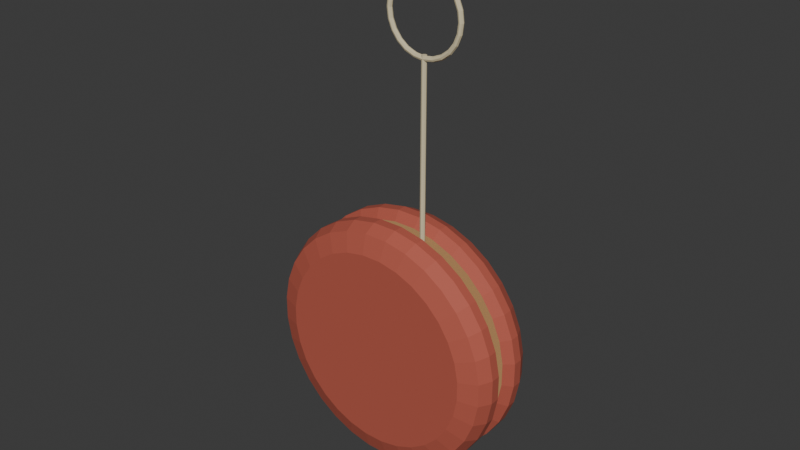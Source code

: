 # Source: source.blend  (saved by Blender 4.3.34; exported with 4.5.12 LTS)
import bpy
from mathutils import Matrix  # noqa: F401  (used for matrix-valued properties, if any)

bpy.ops.wm.read_factory_settings(use_empty=True)
scene = bpy.context.scene
scene.name = 'Scene'

# ---- collections
col_collection = bpy.data.collections.new('Collection'); scene.collection.children.link(col_collection)

# ---- materials (node trees are filled in below, after node groups)
mat_flanges_matteredwood = bpy.data.materials.new('Flanges_MatteRedWood')
mat_flanges_matteredwood.diffuse_color = (0.47, 0.1, 0.065, 1.0)
mat_waist_barewarmwood = bpy.data.materials.new('Waist_BareWarmWood')
mat_waist_barewarmwood.diffuse_color = (0.53, 0.31, 0.13, 1.0)
mat_cord_palefiber = bpy.data.materials.new('Cord_PaleFiber')
mat_cord_palefiber.diffuse_color = (0.7, 0.61, 0.39, 1.0)

# ---- material node trees
mat_flanges_matteredwood.use_nodes = True; mat_flanges_matteredwood.node_tree.nodes.clear()
_N = mat_flanges_matteredwood.node_tree.nodes; _L = mat_flanges_matteredwood.node_tree.links
n0 = _N.new('ShaderNodeBsdfPrincipled'); n0.name = 'Principled BSDF'; n0.location = (10, 300)
n0.inputs[0].default_value = (0.47, 0.1, 0.065, 1.0)
n0.inputs[2].default_value = 0.74
n1 = _N.new('ShaderNodeOutputMaterial'); n1.name = 'Material Output'; n1.location = (300, 300)
_L.new(n0.outputs[0], n1.inputs[0])
n1.is_active_output = True
mat_waist_barewarmwood.use_nodes = True; mat_waist_barewarmwood.node_tree.nodes.clear()
_N = mat_waist_barewarmwood.node_tree.nodes; _L = mat_waist_barewarmwood.node_tree.links
n0 = _N.new('ShaderNodeBsdfPrincipled'); n0.name = 'Principled BSDF'; n0.location = (10, 300)
n0.inputs[0].default_value = (0.53, 0.31, 0.13, 1.0)
n0.inputs[2].default_value = 0.8
n1 = _N.new('ShaderNodeOutputMaterial'); n1.name = 'Material Output'; n1.location = (300, 300)
_L.new(n0.outputs[0], n1.inputs[0])
n1.is_active_output = True
mat_cord_palefiber.use_nodes = True; mat_cord_palefiber.node_tree.nodes.clear()
_N = mat_cord_palefiber.node_tree.nodes; _L = mat_cord_palefiber.node_tree.links
n0 = _N.new('ShaderNodeBsdfPrincipled'); n0.name = 'Principled BSDF'; n0.location = (10, 300)
n0.inputs[0].default_value = (0.7, 0.61, 0.39, 1.0)
n0.inputs[2].default_value = 0.88
n1 = _N.new('ShaderNodeOutputMaterial'); n1.name = 'Material Output'; n1.location = (300, 300)
_L.new(n0.outputs[0], n1.inputs[0])
n1.is_active_output = True

# ---- world
world_world = bpy.data.worlds.new('World'); scene.world = world_world
world_world.use_nodes = True; world_world.node_tree.nodes.clear()
_N = world_world.node_tree.nodes; _L = world_world.node_tree.links
n0 = _N.new('ShaderNodeOutputWorld'); n0.name = 'World Output'; n0.location = (300, 300)
n1 = _N.new('ShaderNodeBackground'); n1.name = 'Background'; n1.location = (10, 300)
n1.inputs[0].default_value = (0.05088, 0.05088, 0.05088, 1.0)
_L.new(n1.outputs[0], n0.inputs[0])
n0.is_active_output = True
world_world.color = (0.05088, 0.05088, 0.05088)
world_world.sun_shadow_jitter_overblur = 0.0

# ---- meshes
me_wholesoliddoubleflangeandwaist = bpy.data.meshes.new('WholeSolidDoubleFlangeAndWaist')
me_wholesoliddoubleflangeandwaist.from_pydata([(0.0, 0.013, 0.03981), (0.03185, 0.013, 0.04294), (0.03062, 0.013, 0.0491), (0.02822, 0.013, 0.05489), (0.02474, 0.013, 0.06011), (0.0203, 0.013, 0.06454), (0.01508, 0.013, 0.06803), (0.009289, 0.013, 0.07043), (0.003137, 0.013, 0.07165), (-0.003137, 0.013, 0.07165), (-0.009289, 0.013, 0.07043), (-0.01508, 0.013, 0.06803), (-0.0203, 0.013, 0.06454), (-0.02474, 0.013, 0.06011), (-0.02822, 0.013, 0.05489), (-0.03062, 0.013, 0.0491), (-0.03185, 0.013, 0.04294), (-0.03185, 0.013, 0.03667), (-0.03062, 0.013, 0.03052), (-0.02822, 0.013, 0.02472), (-0.02474, 0.013, 0.01951), (-0.0203, 0.013, 0.01507), (-0.01508, 0.013, 0.01159), (-0.009289, 0.013, 0.009185), (-0.003137, 0.013, 0.007961), (0.003137, 0.013, 0.007961), (0.009289, 0.013, 0.009185), (0.01508, 0.013, 0.01159), (0.0203, 0.013, 0.01507), (0.02474, 0.013, 0.01951), (0.02822, 0.013, 0.02472), (0.03062, 0.013, 0.03052), (0.03185, 0.013, 0.03667), (0.03782, 0.011, 0.04353), (0.03636, 0.011, 0.05084), (0.03351, 0.011, 0.05772), (0.02937, 0.011, 0.06391), (0.02411, 0.011, 0.06918), (0.01791, 0.011, 0.07332), (0.01103, 0.011, 0.07617), (0.003725, 0.011, 0.07762), (-0.003725, 0.011, 0.07762), (-0.01103, 0.011, 0.07617), (-0.01791, 0.011, 0.07332), (-0.02411, 0.011, 0.06918), (-0.02937, 0.011, 0.06391), (-0.03351, 0.011, 0.05772), (-0.03636, 0.011, 0.05084), (-0.03782, 0.011, 0.04353), (-0.03782, 0.011, 0.03608), (-0.03636, 0.011, 0.02878), (-0.03351, 0.011, 0.02189), (-0.02937, 0.011, 0.0157), (-0.02411, 0.011, 0.01043), (-0.01791, 0.011, 0.006294), (-0.01103, 0.011, 0.003444), (-0.003725, 0.011, 0.00199), (0.003725, 0.011, 0.00199), (0.01103, 0.011, 0.003444), (0.01791, 0.011, 0.006294), (0.02411, 0.011, 0.01043), (0.02937, 0.011, 0.0157), (0.03351, 0.011, 0.02189), (0.03636, 0.011, 0.02878), (0.03782, 0.011, 0.03608), (0.03981, 0.007, 0.04373), (0.03828, 0.007, 0.05142), (0.03528, 0.007, 0.05866), (0.03092, 0.007, 0.06518), (0.02538, 0.007, 0.07073), (0.01886, 0.007, 0.07508), (0.01161, 0.007, 0.07808), (0.003921, 0.007, 0.07961), (-0.003921, 0.007, 0.07961), (-0.01161, 0.007, 0.07808), (-0.01886, 0.007, 0.07508), (-0.02538, 0.007, 0.07073), (-0.03092, 0.007, 0.06518), (-0.03528, 0.007, 0.05866), (-0.03828, 0.007, 0.05142), (-0.03981, 0.007, 0.04373), (-0.03981, 0.007, 0.03589), (-0.03828, 0.007, 0.0282), (-0.03528, 0.007, 0.02095), (-0.03092, 0.007, 0.01443), (-0.02538, 0.007, 0.008887), (-0.01886, 0.007, 0.004531), (-0.01161, 0.007, 0.00153), (-0.003921, 0.007, 0.0), (0.003921, 0.007, 0.0), (0.01161, 0.007, 0.00153), (0.01886, 0.007, 0.004531), (0.02538, 0.007, 0.008887), (0.03092, 0.007, 0.01443), (0.03528, 0.007, 0.02095), (0.03828, 0.007, 0.0282), (0.03981, 0.007, 0.03589), (0.03981, 0.004, 0.04373), (0.03828, 0.004, 0.05142), (0.03528, 0.004, 0.05866), (0.03092, 0.004, 0.06518), (0.02538, 0.004, 0.07073), (0.01886, 0.004, 0.07508), (0.01161, 0.004, 0.07808), (0.003921, 0.004, 0.07961), (-0.003921, 0.004, 0.07961), (-0.01161, 0.004, 0.07808), (-0.01886, 0.004, 0.07508), (-0.02538, 0.004, 0.07073), (-0.03092, 0.004, 0.06518), (-0.03528, 0.004, 0.05866), (-0.03828, 0.004, 0.05142), (-0.03981, 0.004, 0.04373), (-0.03981, 0.004, 0.03589), (-0.03828, 0.004, 0.0282), (-0.03528, 0.004, 0.02095), (-0.03092, 0.004, 0.01443), (-0.02538, 0.004, 0.008887), (-0.01886, 0.004, 0.004531), (-0.01161, 0.004, 0.00153), (-0.003921, 0.004, 0.0), (0.003921, 0.004, 0.0), (0.01161, 0.004, 0.00153), (0.01886, 0.004, 0.004531), (0.02538, 0.004, 0.008887), (0.03092, 0.004, 0.01443), (0.03528, 0.004, 0.02095), (0.03828, 0.004, 0.0282), (0.03981, 0.004, 0.03589), (0.03682, 0.002, 0.04343), (0.03541, 0.002, 0.05055), (0.03263, 0.002, 0.05725), (0.0286, 0.002, 0.06328), (0.02347, 0.002, 0.06841), (0.01744, 0.002, 0.07244), (0.01074, 0.002, 0.07521), (0.003627, 0.002, 0.07663), (-0.003627, 0.002, 0.07663), (-0.01074, 0.002, 0.07521), (-0.01744, 0.002, 0.07244), (-0.02347, 0.002, 0.06841), (-0.0286, 0.002, 0.06328), (-0.03263, 0.002, 0.05725), (-0.03541, 0.002, 0.05055), (-0.03682, 0.002, 0.04343), (-0.03682, 0.002, 0.03618), (-0.03541, 0.002, 0.02907), (-0.03263, 0.002, 0.02237), (-0.0286, 0.002, 0.01633), (-0.02347, 0.002, 0.01121), (-0.01744, 0.002, 0.007176), (-0.01074, 0.002, 0.004401), (-0.003627, 0.002, 0.002986), (0.003627, 0.002, 0.002986), (0.01074, 0.002, 0.004401), (0.01744, 0.002, 0.007176), (0.02347, 0.002, 0.01121), (0.0286, 0.002, 0.01633), (0.03263, 0.002, 0.02237), (0.03541, 0.002, 0.02907), (0.03682, 0.002, 0.03618), (0.007961, 0.002, 0.04059), (0.007656, 0.002, 0.04213), (0.007055, 0.002, 0.04358), (0.006184, 0.002, 0.04488), (0.005075, 0.002, 0.04599), (0.003771, 0.002, 0.04686), (0.002322, 0.002, 0.04746), (0.000784, 0.002, 0.04777), (-0.000784, 0.002, 0.04777), (-0.002322, 0.002, 0.04746), (-0.003771, 0.002, 0.04686), (-0.005075, 0.002, 0.04599), (-0.006184, 0.002, 0.04488), (-0.007055, 0.002, 0.04358), (-0.007656, 0.002, 0.04213), (-0.007961, 0.002, 0.04059), (-0.007961, 0.002, 0.03902), (-0.007656, 0.002, 0.03748), (-0.007055, 0.002, 0.03604), (-0.006184, 0.002, 0.03473), (-0.005075, 0.002, 0.03362), (-0.003771, 0.002, 0.03275), (-0.002322, 0.002, 0.03215), (-0.000784, 0.002, 0.03185), (0.000784, 0.002, 0.03185), (0.002322, 0.002, 0.03215), (0.003771, 0.002, 0.03275), (0.005075, 0.002, 0.03362), (0.006184, 0.002, 0.03473), (0.007055, 0.002, 0.03604), (0.007656, 0.002, 0.03748), (0.007961, 0.002, 0.03902), (0.007961, -0.002, 0.04059), (0.007656, -0.002, 0.04213), (0.007055, -0.002, 0.04358), (0.006184, -0.002, 0.04488), (0.005075, -0.002, 0.04599), (0.003771, -0.002, 0.04686), (0.002322, -0.002, 0.04746), (0.000784, -0.002, 0.04777), (-0.000784, -0.002, 0.04777), (-0.002322, -0.002, 0.04746), (-0.003771, -0.002, 0.04686), (-0.005075, -0.002, 0.04599), (-0.006184, -0.002, 0.04488), (-0.007055, -0.002, 0.04358), (-0.007656, -0.002, 0.04213), (-0.007961, -0.002, 0.04059), (-0.007961, -0.002, 0.03902), (-0.007656, -0.002, 0.03748), (-0.007055, -0.002, 0.03604), (-0.006184, -0.002, 0.03473), (-0.005075, -0.002, 0.03362), (-0.003771, -0.002, 0.03275), (-0.002322, -0.002, 0.03215), (-0.000784, -0.002, 0.03185), (0.000784, -0.002, 0.03185), (0.002322, -0.002, 0.03215), (0.003771, -0.002, 0.03275), (0.005075, -0.002, 0.03362), (0.006184, -0.002, 0.03473), (0.007055, -0.002, 0.03604), (0.007656, -0.002, 0.03748), (0.007961, -0.002, 0.03902), (0.03682, -0.002, 0.04343), (0.03541, -0.002, 0.05055), (0.03263, -0.002, 0.05725), (0.0286, -0.002, 0.06328), (0.02347, -0.002, 0.06841), (0.01744, -0.002, 0.07244), (0.01074, -0.002, 0.07521), (0.003627, -0.002, 0.07663), (-0.003627, -0.002, 0.07663), (-0.01074, -0.002, 0.07521), (-0.01744, -0.002, 0.07244), (-0.02347, -0.002, 0.06841), (-0.0286, -0.002, 0.06328), (-0.03263, -0.002, 0.05725), (-0.03541, -0.002, 0.05055), (-0.03682, -0.002, 0.04343), (-0.03682, -0.002, 0.03618), (-0.03541, -0.002, 0.02907), (-0.03263, -0.002, 0.02237), (-0.0286, -0.002, 0.01633), (-0.02347, -0.002, 0.01121), (-0.01744, -0.002, 0.007176), (-0.01074, -0.002, 0.004401), (-0.003627, -0.002, 0.002986), (0.003627, -0.002, 0.002986), (0.01074, -0.002, 0.004401), (0.01744, -0.002, 0.007176), (0.02347, -0.002, 0.01121), (0.0286, -0.002, 0.01633), (0.03263, -0.002, 0.02237), (0.03541, -0.002, 0.02907), (0.03682, -0.002, 0.03618), (0.03981, -0.004, 0.04373), (0.03828, -0.004, 0.05142), (0.03528, -0.004, 0.05866), (0.03092, -0.004, 0.06518), (0.02538, -0.004, 0.07073), (0.01886, -0.004, 0.07508), (0.01161, -0.004, 0.07808), (0.003921, -0.004, 0.07961), (-0.003921, -0.004, 0.07961), (-0.01161, -0.004, 0.07808), (-0.01886, -0.004, 0.07508), (-0.02538, -0.004, 0.07073), (-0.03092, -0.004, 0.06518), (-0.03528, -0.004, 0.05866), (-0.03828, -0.004, 0.05142), (-0.03981, -0.004, 0.04373), (-0.03981, -0.004, 0.03589), (-0.03828, -0.004, 0.0282), (-0.03528, -0.004, 0.02095), (-0.03092, -0.004, 0.01443), (-0.02538, -0.004, 0.008887), (-0.01886, -0.004, 0.004531), (-0.01161, -0.004, 0.00153), (-0.003921, -0.004, 0.0), (0.003921, -0.004, 0.0), (0.01161, -0.004, 0.00153), (0.01886, -0.004, 0.004531), (0.02538, -0.004, 0.008887), (0.03092, -0.004, 0.01443), (0.03528, -0.004, 0.02095), (0.03828, -0.004, 0.0282), (0.03981, -0.004, 0.03589), (0.03981, -0.007, 0.04373), (0.03828, -0.007, 0.05142), (0.03528, -0.007, 0.05866), (0.03092, -0.007, 0.06518), (0.02538, -0.007, 0.07073), (0.01886, -0.007, 0.07508), (0.01161, -0.007, 0.07808), (0.003921, -0.007, 0.07961), (-0.003921, -0.007, 0.07961), (-0.01161, -0.007, 0.07808), (-0.01886, -0.007, 0.07508), (-0.02538, -0.007, 0.07073), (-0.03092, -0.007, 0.06518), (-0.03528, -0.007, 0.05866), (-0.03828, -0.007, 0.05142), (-0.03981, -0.007, 0.04373), (-0.03981, -0.007, 0.03589), (-0.03828, -0.007, 0.0282), (-0.03528, -0.007, 0.02095), (-0.03092, -0.007, 0.01443), (-0.02538, -0.007, 0.008887), (-0.01886, -0.007, 0.004531), (-0.01161, -0.007, 0.00153), (-0.003921, -0.007, 0.0), (0.003921, -0.007, 0.0), (0.01161, -0.007, 0.00153), (0.01886, -0.007, 0.004531), (0.02538, -0.007, 0.008887), (0.03092, -0.007, 0.01443), (0.03528, -0.007, 0.02095), (0.03828, -0.007, 0.0282), (0.03981, -0.007, 0.03589), (0.03782, -0.011, 0.04353), (0.03636, -0.011, 0.05084), (0.03351, -0.011, 0.05772), (0.02937, -0.011, 0.06391), (0.02411, -0.011, 0.06918), (0.01791, -0.011, 0.07332), (0.01103, -0.011, 0.07617), (0.003725, -0.011, 0.07762), (-0.003725, -0.011, 0.07762), (-0.01103, -0.011, 0.07617), (-0.01791, -0.011, 0.07332), (-0.02411, -0.011, 0.06918), (-0.02937, -0.011, 0.06391), (-0.03351, -0.011, 0.05772), (-0.03636, -0.011, 0.05084), (-0.03782, -0.011, 0.04353), (-0.03782, -0.011, 0.03608), (-0.03636, -0.011, 0.02878), (-0.03351, -0.011, 0.02189), (-0.02937, -0.011, 0.0157), (-0.02411, -0.011, 0.01043), (-0.01791, -0.011, 0.006294), (-0.01103, -0.011, 0.003444), (-0.003725, -0.011, 0.00199), (0.003725, -0.011, 0.00199), (0.01103, -0.011, 0.003444), (0.01791, -0.011, 0.006294), (0.02411, -0.011, 0.01043), (0.02937, -0.011, 0.0157), (0.03351, -0.011, 0.02189), (0.03636, -0.011, 0.02878), (0.03782, -0.011, 0.03608), (0.03185, -0.013, 0.04294), (0.03062, -0.013, 0.0491), (0.02822, -0.013, 0.05489), (0.02474, -0.013, 0.06011), (0.0203, -0.013, 0.06454), (0.01508, -0.013, 0.06803), (0.009289, -0.013, 0.07043), (0.003137, -0.013, 0.07165), (-0.003137, -0.013, 0.07165), (-0.009289, -0.013, 0.07043), (-0.01508, -0.013, 0.06803), (-0.0203, -0.013, 0.06454), (-0.02474, -0.013, 0.06011), (-0.02822, -0.013, 0.05489), (-0.03062, -0.013, 0.0491), (-0.03185, -0.013, 0.04294), (-0.03185, -0.013, 0.03667), (-0.03062, -0.013, 0.03052), (-0.02822, -0.013, 0.02472), (-0.02474, -0.013, 0.01951), (-0.0203, -0.013, 0.01507), (-0.01508, -0.013, 0.01159), (-0.009289, -0.013, 0.009185), (-0.003137, -0.013, 0.007961), (0.003137, -0.013, 0.007961), (0.009289, -0.013, 0.009185), (0.01508, -0.013, 0.01159), (0.0203, -0.013, 0.01507), (0.02474, -0.013, 0.01951), (0.02822, -0.013, 0.02472), (0.03062, -0.013, 0.03052), (0.03185, -0.013, 0.03667), (0.0, -0.013, 0.03981)], [], [(2, 1, 0), (3, 2, 0), (4, 3, 0), (5, 4, 0), (6, 5, 0), (7, 6, 0), (8, 7, 0), (9, 8, 0), (10, 9, 0), (11, 10, 0), (12, 11, 0), (13, 12, 0), (14, 13, 0), (15, 14, 0), (16, 15, 0), (17, 16, 0), (18, 17, 0), (19, 18, 0), (20, 19, 0), (21, 20, 0), (22, 21, 0), (23, 22, 0), (24, 23, 0), (25, 24, 0), (26, 25, 0), (27, 26, 0), (28, 27, 0), (29, 28, 0), (30, 29, 0), (31, 30, 0), (32, 31, 0), (1, 32, 0), (34, 33, 1), (2, 34, 1), (35, 34, 2), (3, 35, 2), (36, 35, 3), (4, 36, 3), (37, 36, 4), (5, 37, 4), (38, 37, 5), (6, 38, 5), (39, 38, 6), (7, 39, 6), (40, 39, 7), (8, 40, 7), (41, 40, 8), (9, 41, 8), (42, 41, 9), (10, 42, 9), (43, 42, 10), (11, 43, 10), (44, 43, 11), (12, 44, 11), (45, 44, 12), (13, 45, 12), (46, 45, 13), (14, 46, 13), (47, 46, 14), (15, 47, 14), (48, 47, 15), (16, 48, 15), (49, 48, 16), (17, 49, 16), (50, 49, 17), (18, 50, 17), (51, 50, 18), (19, 51, 18), (52, 51, 19), (20, 52, 19), (53, 52, 20), (21, 53, 20), (54, 53, 21), (22, 54, 21), (55, 54, 22), (23, 55, 22), (56, 55, 23), (24, 56, 23), (57, 56, 24), (25, 57, 24), (58, 57, 25), (26, 58, 25), (59, 58, 26), (27, 59, 26), (60, 59, 27), (28, 60, 27), (61, 60, 28), (29, 61, 28), (62, 61, 29), (30, 62, 29), (63, 62, 30), (31, 63, 30), (64, 63, 31), (32, 64, 31), (33, 64, 32), (1, 33, 32), (66, 65, 33), (34, 66, 33), (67, 66, 34), (35, 67, 34), (68, 67, 35), (36, 68, 35), (69, 68, 36), (37, 69, 36), (70, 69, 37), (38, 70, 37), (71, 70, 38), (39, 71, 38), (72, 71, 39), (40, 72, 39), (73, 72, 40), (41, 73, 40), (74, 73, 41), (42, 74, 41), (75, 74, 42), (43, 75, 42), (76, 75, 43), (44, 76, 43), (77, 76, 44), (45, 77, 44), (78, 77, 45), (46, 78, 45), (79, 78, 46), (47, 79, 46), (80, 79, 47), (48, 80, 47), (81, 80, 48), (49, 81, 48), (82, 81, 49), (50, 82, 49), (83, 82, 50), (51, 83, 50), (84, 83, 51), (52, 84, 51), (85, 84, 52), (53, 85, 52), (86, 85, 53), (54, 86, 53), (87, 86, 54), (55, 87, 54), (88, 87, 55), (56, 88, 55), (89, 88, 56), (57, 89, 56), (90, 89, 57), (58, 90, 57), (91, 90, 58), (59, 91, 58), (92, 91, 59), (60, 92, 59), (93, 92, 60), (61, 93, 60), (94, 93, 61), (62, 94, 61), (95, 94, 62), (63, 95, 62), (96, 95, 63), (64, 96, 63), (65, 96, 64), (33, 65, 64), (98, 97, 65), (66, 98, 65), (99, 98, 66), (67, 99, 66), (100, 99, 67), (68, 100, 67), (101, 100, 68), (69, 101, 68), (102, 101, 69), (70, 102, 69), (103, 102, 70), (71, 103, 70), (104, 103, 71), (72, 104, 71), (105, 104, 72), (73, 105, 72), (106, 105, 73), (74, 106, 73), (107, 106, 74), (75, 107, 74), (108, 107, 75), (76, 108, 75), (109, 108, 76), (77, 109, 76), (110, 109, 77), (78, 110, 77), (111, 110, 78), (79, 111, 78), (112, 111, 79), (80, 112, 79), (113, 112, 80), (81, 113, 80), (114, 113, 81), (82, 114, 81), (115, 114, 82), (83, 115, 82), (116, 115, 83), (84, 116, 83), (117, 116, 84), (85, 117, 84), (118, 117, 85), (86, 118, 85), (119, 118, 86), (87, 119, 86), (120, 119, 87), (88, 120, 87), (121, 120, 88), (89, 121, 88), (122, 121, 89), (90, 122, 89), (123, 122, 90), (91, 123, 90), (124, 123, 91), (92, 124, 91), (125, 124, 92), (93, 125, 92), (126, 125, 93), (94, 126, 93), (127, 126, 94), (95, 127, 94), (128, 127, 95), (96, 128, 95), (97, 128, 96), (65, 97, 96), (130, 129, 97), (98, 130, 97), (131, 130, 98), (99, 131, 98), (132, 131, 99), (100, 132, 99), (133, 132, 100), (101, 133, 100), (134, 133, 101), (102, 134, 101), (135, 134, 102), (103, 135, 102), (136, 135, 103), (104, 136, 103), (137, 136, 104), (105, 137, 104), (138, 137, 105), (106, 138, 105), (139, 138, 106), (107, 139, 106), (140, 139, 107), (108, 140, 107), (141, 140, 108), (109, 141, 108), (142, 141, 109), (110, 142, 109), (143, 142, 110), (111, 143, 110), (144, 143, 111), (112, 144, 111), (145, 144, 112), (113, 145, 112), (146, 145, 113), (114, 146, 113), (147, 146, 114), (115, 147, 114), (148, 147, 115), (116, 148, 115), (149, 148, 116), (117, 149, 116), (150, 149, 117), (118, 150, 117), (151, 150, 118), (119, 151, 118), (152, 151, 119), (120, 152, 119), (153, 152, 120), (121, 153, 120), (154, 153, 121), (122, 154, 121), (155, 154, 122), (123, 155, 122), (156, 155, 123), (124, 156, 123), (157, 156, 124), (125, 157, 124), (158, 157, 125), (126, 158, 125), (159, 158, 126), (127, 159, 126), (160, 159, 127), (128, 160, 127), (129, 160, 128), (97, 129, 128), (162, 161, 129), (130, 162, 129), (163, 162, 130), (131, 163, 130), (164, 163, 131), (132, 164, 131), (165, 164, 132), (133, 165, 132), (166, 165, 133), (134, 166, 133), (167, 166, 134), (135, 167, 134), (168, 167, 135), (136, 168, 135), (169, 168, 136), (137, 169, 136), (170, 169, 137), (138, 170, 137), (171, 170, 138), (139, 171, 138), (172, 171, 139), (140, 172, 139), (173, 172, 140), (141, 173, 140), (174, 173, 141), (142, 174, 141), (175, 174, 142), (143, 175, 142), (176, 175, 143), (144, 176, 143), (177, 176, 144), (145, 177, 144), (178, 177, 145), (146, 178, 145), (179, 178, 146), (147, 179, 146), (180, 179, 147), (148, 180, 147), (181, 180, 148), (149, 181, 148), (182, 181, 149), (150, 182, 149), (183, 182, 150), (151, 183, 150), (184, 183, 151), (152, 184, 151), (185, 184, 152), (153, 185, 152), (186, 185, 153), (154, 186, 153), (187, 186, 154), (155, 187, 154), (188, 187, 155), (156, 188, 155), (189, 188, 156), (157, 189, 156), (190, 189, 157), (158, 190, 157), (191, 190, 158), (159, 191, 158), (192, 191, 159), (160, 192, 159), (161, 192, 160), (129, 161, 160), (194, 193, 161), (162, 194, 161), (195, 194, 162), (163, 195, 162), (196, 195, 163), (164, 196, 163), (197, 196, 164), (165, 197, 164), (198, 197, 165), (166, 198, 165), (199, 198, 166), (167, 199, 166), (200, 199, 167), (168, 200, 167), (201, 200, 168), (169, 201, 168), (202, 201, 169), (170, 202, 169), (203, 202, 170), (171, 203, 170), (204, 203, 171), (172, 204, 171), (205, 204, 172), (173, 205, 172), (206, 205, 173), (174, 206, 173), (207, 206, 174), (175, 207, 174), (208, 207, 175), (176, 208, 175), (209, 208, 176), (177, 209, 176), (210, 209, 177), (178, 210, 177), (211, 210, 178), (179, 211, 178), (212, 211, 179), (180, 212, 179), (213, 212, 180), (181, 213, 180), (214, 213, 181), (182, 214, 181), (215, 214, 182), (183, 215, 182), (216, 215, 183), (184, 216, 183), (217, 216, 184), (185, 217, 184), (218, 217, 185), (186, 218, 185), (219, 218, 186), (187, 219, 186), (220, 219, 187), (188, 220, 187), (221, 220, 188), (189, 221, 188), (222, 221, 189), (190, 222, 189), (223, 222, 190), (191, 223, 190), (224, 223, 191), (192, 224, 191), (193, 224, 192), (161, 193, 192), (226, 225, 193), (194, 226, 193), (227, 226, 194), (195, 227, 194), (228, 227, 195), (196, 228, 195), (229, 228, 196), (197, 229, 196), (230, 229, 197), (198, 230, 197), (231, 230, 198), (199, 231, 198), (232, 231, 199), (200, 232, 199), (233, 232, 200), (201, 233, 200), (234, 233, 201), (202, 234, 201), (235, 234, 202), (203, 235, 202), (236, 235, 203), (204, 236, 203), (237, 236, 204), (205, 237, 204), (238, 237, 205), (206, 238, 205), (239, 238, 206), (207, 239, 206), (240, 239, 207), (208, 240, 207), (241, 240, 208), (209, 241, 208), (242, 241, 209), (210, 242, 209), (243, 242, 210), (211, 243, 210), (244, 243, 211), (212, 244, 211), (245, 244, 212), (213, 245, 212), (246, 245, 213), (214, 246, 213), (247, 246, 214), (215, 247, 214), (248, 247, 215), (216, 248, 215), (249, 248, 216), (217, 249, 216), (250, 249, 217), (218, 250, 217), (251, 250, 218), (219, 251, 218), (252, 251, 219), (220, 252, 219), (253, 252, 220), (221, 253, 220), (254, 253, 221), (222, 254, 221), (255, 254, 222), (223, 255, 222), (256, 255, 223), (224, 256, 223), (225, 256, 224), (193, 225, 224), (258, 257, 225), (226, 258, 225), (259, 258, 226), (227, 259, 226), (260, 259, 227), (228, 260, 227), (261, 260, 228), (229, 261, 228), (262, 261, 229), (230, 262, 229), (263, 262, 230), (231, 263, 230), (264, 263, 231), (232, 264, 231), (265, 264, 232), (233, 265, 232), (266, 265, 233), (234, 266, 233), (267, 266, 234), (235, 267, 234), (268, 267, 235), (236, 268, 235), (269, 268, 236), (237, 269, 236), (270, 269, 237), (238, 270, 237), (271, 270, 238), (239, 271, 238), (272, 271, 239), (240, 272, 239), (273, 272, 240), (241, 273, 240), (274, 273, 241), (242, 274, 241), (275, 274, 242), (243, 275, 242), (276, 275, 243), (244, 276, 243), (277, 276, 244), (245, 277, 244), (278, 277, 245), (246, 278, 245), (279, 278, 246), (247, 279, 246), (280, 279, 247), (248, 280, 247), (281, 280, 248), (249, 281, 248), (282, 281, 249), (250, 282, 249), (283, 282, 250), (251, 283, 250), (284, 283, 251), (252, 284, 251), (285, 284, 252), (253, 285, 252), (286, 285, 253), (254, 286, 253), (287, 286, 254), (255, 287, 254), (288, 287, 255), (256, 288, 255), (257, 288, 256), (225, 257, 256), (290, 289, 257), (258, 290, 257), (291, 290, 258), (259, 291, 258), (292, 291, 259), (260, 292, 259), (293, 292, 260), (261, 293, 260), (294, 293, 261), (262, 294, 261), (295, 294, 262), (263, 295, 262), (296, 295, 263), (264, 296, 263), (297, 296, 264), (265, 297, 264), (298, 297, 265), (266, 298, 265), (299, 298, 266), (267, 299, 266), (300, 299, 267), (268, 300, 267), (301, 300, 268), (269, 301, 268), (302, 301, 269), (270, 302, 269), (303, 302, 270), (271, 303, 270), (304, 303, 271), (272, 304, 271), (305, 304, 272), (273, 305, 272), (306, 305, 273), (274, 306, 273), (307, 306, 274), (275, 307, 274), (308, 307, 275), (276, 308, 275), (309, 308, 276), (277, 309, 276), (310, 309, 277), (278, 310, 277), (311, 310, 278), (279, 311, 278), (312, 311, 279), (280, 312, 279), (313, 312, 280), (281, 313, 280), (314, 313, 281), (282, 314, 281), (315, 314, 282), (283, 315, 282), (316, 315, 283), (284, 316, 283), (317, 316, 284), (285, 317, 284), (318, 317, 285), (286, 318, 285), (319, 318, 286), (287, 319, 286), (320, 319, 287), (288, 320, 287), (289, 320, 288), (257, 289, 288), (322, 321, 289), (290, 322, 289), (323, 322, 290), (291, 323, 290), (324, 323, 291), (292, 324, 291), (325, 324, 292), (293, 325, 292), (326, 325, 293), (294, 326, 293), (327, 326, 294), (295, 327, 294), (328, 327, 295), (296, 328, 295), (329, 328, 296), (297, 329, 296), (330, 329, 297), (298, 330, 297), (331, 330, 298), (299, 331, 298), (332, 331, 299), (300, 332, 299), (333, 332, 300), (301, 333, 300), (334, 333, 301), (302, 334, 301), (335, 334, 302), (303, 335, 302), (336, 335, 303), (304, 336, 303), (337, 336, 304), (305, 337, 304), (338, 337, 305), (306, 338, 305), (339, 338, 306), (307, 339, 306), (340, 339, 307), (308, 340, 307), (341, 340, 308), (309, 341, 308), (342, 341, 309), (310, 342, 309), (343, 342, 310), (311, 343, 310), (344, 343, 311), (312, 344, 311), (345, 344, 312), (313, 345, 312), (346, 345, 313), (314, 346, 313), (347, 346, 314), (315, 347, 314), (348, 347, 315), (316, 348, 315), (349, 348, 316), (317, 349, 316), (350, 349, 317), (318, 350, 317), (351, 350, 318), (319, 351, 318), (352, 351, 319), (320, 352, 319), (321, 352, 320), (289, 321, 320), (354, 353, 321), (322, 354, 321), (355, 354, 322), (323, 355, 322), (356, 355, 323), (324, 356, 323), (357, 356, 324), (325, 357, 324), (358, 357, 325), (326, 358, 325), (359, 358, 326), (327, 359, 326), (360, 359, 327), (328, 360, 327), (361, 360, 328), (329, 361, 328), (362, 361, 329), (330, 362, 329), (363, 362, 330), (331, 363, 330), (364, 363, 331), (332, 364, 331), (365, 364, 332), (333, 365, 332), (366, 365, 333), (334, 366, 333), (367, 366, 334), (335, 367, 334), (368, 367, 335), (336, 368, 335), (369, 368, 336), (337, 369, 336), (370, 369, 337), (338, 370, 337), (371, 370, 338), (339, 371, 338), (372, 371, 339), (340, 372, 339), (373, 372, 340), (341, 373, 340), (374, 373, 341), (342, 374, 341), (375, 374, 342), (343, 375, 342), (376, 375, 343), (344, 376, 343), (377, 376, 344), (345, 377, 344), (378, 377, 345), (346, 378, 345), (379, 378, 346), (347, 379, 346), (380, 379, 347), (348, 380, 347), (381, 380, 348), (349, 381, 348), (382, 381, 349), (350, 382, 349), (383, 382, 350), (351, 383, 350), (384, 383, 351), (352, 384, 351), (353, 384, 352), (321, 353, 352), (354, 385, 353), (355, 385, 354), (356, 385, 355), (357, 385, 356), (358, 385, 357), (359, 385, 358), (360, 385, 359), (361, 385, 360), (362, 385, 361), (363, 385, 362), (364, 385, 363), (365, 385, 364), (366, 385, 365), (367, 385, 366), (368, 385, 367), (369, 385, 368), (370, 385, 369), (371, 385, 370), (372, 385, 371), (373, 385, 372), (374, 385, 373), (375, 385, 374), (376, 385, 375), (377, 385, 376), (378, 385, 377), (379, 385, 378), (380, 385, 379), (381, 385, 380), (382, 385, 381), (383, 385, 382), (384, 385, 383), (353, 385, 384)])
me_wholesoliddoubleflangeandwaist.polygons.foreach_set('material_index', [0, 0, 0, 0, 0, 0, 0, 0, 0, 0, 0, 0, 0, 0, 0, 0, 0, 0, 0, 0, 0, 0, 0, 0, 0, 0, 0, 0, 0, 0, 0, 0, 0, 0, 0, 0, 0, 0, 0, 0, 0, 0, 0, 0, 0, 0, 0, 0, 0, 0, 0, 0, 0, 0, 0, 0, 0, 0, 0, 0, 0, 0, 0, 0, 0, 0, 0, 0, 0, 0, 0, 0, 0, 0, 0, 0, 0, 0, 0, 0, 0, 0, 0, 0, 0, 0, 0, 0, 0, 0, 0, 0, 0, 0, 0, 0, 0, 0, 0, 0, 0, 0, 0, 0, 0, 0, 0, 0, 0, 0, 0, 0, 0, 0, 0, 0, 0, 0, 0, 0, 0, 0, 0, 0, 0, 0, 0, 0, 0, 0, 0, 0, 0, 0, 0, 0, 0, 0, 0, 0, 0, 0, 0, 0, 0, 0, 0, 0, 0, 0, 0, 0, 0, 0, 0, 0, 0, 0, 0, 0, 0, 0, 0, 0, 0, 0, 0, 0, 0, 0, 0, 0, 0, 0, 0, 0, 0, 0, 0, 0, 0, 0, 0, 0, 0, 0, 0, 0, 0, 0, 0, 0, 0, 0, 0, 0, 0, 0, 0, 0, 0, 0, 0, 0, 0, 0, 0, 0, 0, 0, 0, 0, 0, 0, 0, 0, 0, 0, 0, 0, 0, 0, 0, 0, 0, 0, 0, 0, 0, 0, 0, 0, 0, 0, 0, 0, 0, 0, 0, 0, 0, 0, 0, 0, 0, 0, 0, 0, 0, 0, 0, 0, 0, 0, 0, 0, 0, 0, 0, 0, 0, 0, 0, 0, 0, 0, 0, 0, 0, 0, 0, 0, 0, 0, 0, 0, 0, 0, 0, 0, 0, 0, 0, 0, 0, 0, 0, 0, 1, 1, 1, 1, 1, 1, 1, 1, 1, 1, 1, 1, 1, 1, 1, 1, 1, 1, 1, 1, 1, 1, 1, 1, 1, 1, 1, 1, 1, 1, 1, 1, 1, 1, 1, 1, 1, 1, 1, 1, 1, 1, 1, 1, 1, 1, 1, 1, 1, 1, 1, 1, 1, 1, 1, 1, 1, 1, 1, 1, 1, 1, 1, 1, 1, 1, 1, 1, 1, 1, 1, 1, 1, 1, 1, 1, 1, 1, 1, 1, 1, 1, 1, 1, 1, 1, 1, 1, 1, 1, 1, 1, 1, 1, 1, 1, 1, 1, 1, 1, 1, 1, 1, 1, 1, 1, 1, 1, 1, 1, 1, 1, 1, 1, 1, 1, 1, 1, 1, 1, 1, 1, 1, 1, 1, 1, 1, 1, 1, 1, 1, 1, 1, 1, 1, 1, 1, 1, 1, 1, 1, 1, 1, 1, 1, 1, 1, 1, 1, 1, 1, 1, 1, 1, 1, 1, 1, 1, 1, 1, 1, 1, 1, 1, 1, 1, 1, 1, 1, 1, 1, 1, 1, 1, 1, 1, 1, 1, 1, 1, 1, 1, 1, 1, 1, 1, 1, 1, 1, 1, 1, 1, 0, 0, 0, 0, 0, 0, 0, 0, 0, 0, 0, 0, 0, 0, 0, 0, 0, 0, 0, 0, 0, 0, 0, 0, 0, 0, 0, 0, 0, 0, 0, 0, 0, 0, 0, 0, 0, 0, 0, 0, 0, 0, 0, 0, 0, 0, 0, 0, 0, 0, 0, 0, 0, 0, 0, 0, 0, 0, 0, 0, 0, 0, 0, 0, 0, 0, 0, 0, 0, 0, 0, 0, 0, 0, 0, 0, 0, 0, 0, 0, 0, 0, 0, 0, 0, 0, 0, 0, 0, 0, 0, 0, 0, 0, 0, 0, 0, 0, 0, 0, 0, 0, 0, 0, 0, 0, 0, 0, 0, 0, 0, 0, 0, 0, 0, 0, 0, 0, 0, 0, 0, 0, 0, 0, 0, 0, 0, 0, 0, 0, 0, 0, 0, 0, 0, 0, 0, 0, 0, 0, 0, 0, 0, 0, 0, 0, 0, 0, 0, 0, 0, 0, 0, 0, 0, 0, 0, 0, 0, 0, 0, 0, 0, 0, 0, 0, 0, 0, 0, 0, 0, 0, 0, 0, 0, 0, 0, 0, 0, 0, 0, 0, 0, 0, 0, 0, 0, 0, 0, 0, 0, 0, 0, 0, 0, 0, 0, 0, 0, 0, 0, 0, 0, 0, 0, 0, 0, 0, 0, 0, 0, 0, 0, 0, 0, 0, 0, 0, 0, 0, 0, 0, 0, 0, 0, 0, 0, 0, 0, 0, 0, 0, 0, 0, 0, 0, 0, 0, 0, 0, 0, 0, 0, 0, 0, 0, 0, 0, 0, 0, 0, 0, 0, 0, 0, 0, 0, 0, 0, 0, 0, 0, 0, 0, 0, 0, 0, 0, 0, 0, 0, 0, 0, 0, 0, 0, 0, 0, 0, 0, 0, 0, 0, 0, 0, 0, 0, 0])
me_wholesoliddoubleflangeandwaist.materials.append(mat_flanges_matteredwood)
me_wholesoliddoubleflangeandwaist.materials.append(mat_waist_barewarmwood)
me_wholesoliddoubleflangeandwaist.materials.append(mat_cord_palefiber)
me_wholesoliddoubleflangeandwaist.update()
me_continuouswoundcordandtail = bpy.data.meshes.new('ContinuousWoundCordAndTail')
me_continuouswoundcordandtail.from_pydata([(0.0, 0.0008, 0.04821), (7.4e-05, 0.000566, 0.04765), (-0.002028, 0.000566, 0.04738), (-0.002174, 0.0008, 0.04792), (0.000104, 0.0, 0.04741), (-0.001967, 0.0, 0.04715), (7.4e-05, -0.000566, 0.04765), (-0.002028, -0.000566, 0.04738), (0.0, -0.0008, 0.04821), (-0.002174, -0.0008, 0.04792), (-7.4e-05, -0.000566, 0.04877), (-0.00232, -0.000566, 0.04847), (-0.000104, 0.0, 0.049), (-0.002381, 0.0, 0.04869), (-7.4e-05, 0.000566, 0.04877), (-0.00232, 0.000566, 0.04847), (-0.003917, 0.000566, 0.04659), (-0.0042, 0.0008, 0.04708), (-0.0038, 0.0, 0.04639), (-0.003917, -0.000566, 0.04659), (-0.0042, -0.0008, 0.04708), (-0.004483, -0.000566, 0.04757), (-0.0046, 0.0, 0.04778), (-0.004483, 0.000566, 0.04757), (-0.00554, 0.000566, 0.04535), (-0.00594, 0.0008, 0.04575), (-0.005374, 0.0, 0.04518), (-0.00554, -0.000566, 0.04535), (-0.00594, -0.0008, 0.04575), (-0.00634, -0.000566, 0.04615), (-0.006505, 0.0, 0.04631), (-0.00634, 0.000566, 0.04615), (-0.006785, 0.000566, 0.04372), (-0.007275, 0.0008, 0.04401), (-0.006582, 0.0, 0.04361), (-0.006785, -0.000566, 0.04372), (-0.007275, -0.0008, 0.04401), (-0.007765, -0.000566, 0.04429), (-0.007967, 0.0, 0.04441), (-0.007765, 0.000566, 0.04429), (-0.007567, 0.000566, 0.04183), (-0.008114, 0.0008, 0.04198), (-0.007341, 0.0, 0.04177), (-0.007567, -0.000566, 0.04183), (-0.008114, -0.0008, 0.04198), (-0.00866, -0.000566, 0.04213), (-0.008887, 0.0, 0.04219), (-0.00866, 0.000566, 0.04213), (-0.007834, 0.000566, 0.03981), (-0.0084, 0.0008, 0.03981), (-0.0076, 0.0, 0.03981), (-0.007834, -0.000566, 0.03981), (-0.0084, -0.0008, 0.03981), (-0.008966, -0.000566, 0.03981), (-0.0092, 0.0, 0.03981), (-0.008966, 0.000566, 0.03981), (-0.007567, 0.000566, 0.03778), (-0.008114, 0.0008, 0.03763), (-0.007341, 0.0, 0.03784), (-0.007567, -0.000566, 0.03778), (-0.008114, -0.0008, 0.03763), (-0.00866, -0.000566, 0.03749), (-0.008887, 0.0, 0.03743), (-0.00866, 0.000566, 0.03749), (-0.006785, 0.000566, 0.03589), (-0.007275, 0.0008, 0.03561), (-0.006582, 0.0, 0.03601), (-0.006785, -0.000566, 0.03589), (-0.007275, -0.0008, 0.03561), (-0.007765, -0.000566, 0.03532), (-0.007967, 0.0, 0.03521), (-0.007765, 0.000566, 0.03532), (-0.00554, 0.000566, 0.03427), (-0.00594, 0.0008, 0.03387), (-0.005374, 0.0, 0.03443), (-0.00554, -0.000566, 0.03427), (-0.00594, -0.0008, 0.03387), (-0.00634, -0.000566, 0.03347), (-0.006505, 0.0, 0.0333), (-0.00634, 0.000566, 0.03347), (-0.003917, 0.000566, 0.03302), (-0.0042, 0.0008, 0.03253), (-0.0038, 0.0, 0.03323), (-0.003917, -0.000566, 0.03302), (-0.0042, -0.0008, 0.03253), (-0.004483, -0.000566, 0.03204), (-0.0046, 0.0, 0.03184), (-0.004483, 0.000566, 0.03204), (-0.002028, 0.000566, 0.03224), (-0.002174, 0.0008, 0.03169), (-0.001967, 0.0, 0.03247), (-0.002028, -0.000566, 0.03224), (-0.002174, -0.0008, 0.03169), (-0.00232, -0.000566, 0.03115), (-0.002381, 0.0, 0.03092), (-0.00232, 0.000566, 0.03115), (0.0, 0.000566, 0.03197), (0.0, 0.0008, 0.03141), (0.0, 0.0, 0.03221), (0.0, -0.000566, 0.03197), (0.0, -0.0008, 0.03141), (0.0, -0.000566, 0.03084), (0.0, 0.0, 0.03061), (0.0, 0.000566, 0.03084), (0.002028, 0.000566, 0.03224), (0.002174, 0.0008, 0.03169), (0.001967, 0.0, 0.03247), (0.002028, -0.000566, 0.03224), (0.002174, -0.0008, 0.03169), (0.00232, -0.000566, 0.03115), (0.002381, 0.0, 0.03092), (0.00232, 0.000566, 0.03115), (0.003917, 0.000566, 0.03302), (0.0042, 0.0008, 0.03253), (0.0038, 0.0, 0.03323), (0.003917, -0.000566, 0.03302), (0.0042, -0.0008, 0.03253), (0.004483, -0.000566, 0.03204), (0.0046, 0.0, 0.03184), (0.004483, 0.000566, 0.03204), (0.00554, 0.000566, 0.03427), (0.00594, 0.0008, 0.03387), (0.005374, 0.0, 0.03443), (0.00554, -0.000566, 0.03427), (0.00594, -0.0008, 0.03387), (0.00634, -0.000566, 0.03347), (0.006505, 0.0, 0.0333), (0.00634, 0.000566, 0.03347), (0.006785, 0.000566, 0.03589), (0.007275, 0.0008, 0.03561), (0.006582, 0.0, 0.03601), (0.006785, -0.000566, 0.03589), (0.007275, -0.0008, 0.03561), (0.007765, -0.000566, 0.03532), (0.007967, 0.0, 0.03521), (0.007765, 0.000566, 0.03532), (0.007567, 0.000566, 0.03778), (0.008114, 0.0008, 0.03763), (0.007341, 0.0, 0.03784), (0.007567, -0.000566, 0.03778), (0.008114, -0.0008, 0.03763), (0.00866, -0.000566, 0.03749), (0.008887, 0.0, 0.03743), (0.00866, 0.000566, 0.03749), (0.007834, 0.000566, 0.03981), (0.0084, 0.0008, 0.03981), (0.0076, 0.0, 0.03981), (0.007834, -0.000566, 0.03981), (0.0084, -0.0008, 0.03981), (0.008966, -0.000566, 0.0398), (0.0092, 0.0, 0.0398), (0.008966, 0.000566, 0.0398), (0.007834, 0.000566, 0.08), (0.0084, 0.0008, 0.08), (0.0076, 0.0, 0.08), (0.007834, -0.000566, 0.08), (0.0084, -0.0008, 0.08), (0.008966, -0.000566, 0.08), (0.0092, 0.0, 0.08), (0.008966, 0.000566, 0.08), (0.007834, 0.000566, 0.105), (0.0084, 0.0008, 0.105), (0.0076, 0.0, 0.105), (0.007834, -0.000566, 0.105), (0.0084, -0.0008, 0.105), (0.008966, -0.000566, 0.105), (0.0092, 0.0, 0.105), (0.008966, 0.000566, 0.105), (0.007834, 0.000566, 0.131), (0.0084, 0.0008, 0.131), (0.0076, 0.0, 0.131), (0.007834, -0.000566, 0.131), (0.0084, -0.0008, 0.131), (0.008966, -0.000566, 0.131), (0.0092, 0.0, 0.131), (0.008966, 0.000566, 0.131), (0.0, 0.0, 0.04821), (0.0084, 0.0, 0.131)], [], [(0, 1, 2), (0, 2, 3), (1, 4, 5), (1, 5, 2), (4, 6, 7), (4, 7, 5), (6, 8, 9), (6, 9, 7), (8, 10, 11), (8, 11, 9), (10, 12, 13), (10, 13, 11), (12, 14, 15), (12, 15, 13), (14, 0, 3), (14, 3, 15), (3, 2, 16), (3, 16, 17), (2, 5, 18), (2, 18, 16), (5, 7, 19), (5, 19, 18), (7, 9, 20), (7, 20, 19), (9, 11, 21), (9, 21, 20), (11, 13, 22), (11, 22, 21), (13, 15, 23), (13, 23, 22), (15, 3, 17), (15, 17, 23), (17, 16, 24), (17, 24, 25), (16, 18, 26), (16, 26, 24), (18, 19, 27), (18, 27, 26), (19, 20, 28), (19, 28, 27), (20, 21, 29), (20, 29, 28), (21, 22, 30), (21, 30, 29), (22, 23, 31), (22, 31, 30), (23, 17, 25), (23, 25, 31), (25, 24, 32), (25, 32, 33), (24, 26, 34), (24, 34, 32), (26, 27, 35), (26, 35, 34), (27, 28, 36), (27, 36, 35), (28, 29, 37), (28, 37, 36), (29, 30, 38), (29, 38, 37), (30, 31, 39), (30, 39, 38), (31, 25, 33), (31, 33, 39), (33, 32, 40), (33, 40, 41), (32, 34, 42), (32, 42, 40), (34, 35, 43), (34, 43, 42), (35, 36, 44), (35, 44, 43), (36, 37, 45), (36, 45, 44), (37, 38, 46), (37, 46, 45), (38, 39, 47), (38, 47, 46), (39, 33, 41), (39, 41, 47), (41, 40, 48), (41, 48, 49), (40, 42, 50), (40, 50, 48), (42, 43, 51), (42, 51, 50), (43, 44, 52), (43, 52, 51), (44, 45, 53), (44, 53, 52), (45, 46, 54), (45, 54, 53), (46, 47, 55), (46, 55, 54), (47, 41, 49), (47, 49, 55), (49, 48, 56), (49, 56, 57), (48, 50, 58), (48, 58, 56), (50, 51, 59), (50, 59, 58), (51, 52, 60), (51, 60, 59), (52, 53, 61), (52, 61, 60), (53, 54, 62), (53, 62, 61), (54, 55, 63), (54, 63, 62), (55, 49, 57), (55, 57, 63), (57, 56, 64), (57, 64, 65), (56, 58, 66), (56, 66, 64), (58, 59, 67), (58, 67, 66), (59, 60, 68), (59, 68, 67), (60, 61, 69), (60, 69, 68), (61, 62, 70), (61, 70, 69), (62, 63, 71), (62, 71, 70), (63, 57, 65), (63, 65, 71), (65, 64, 72), (65, 72, 73), (64, 66, 74), (64, 74, 72), (66, 67, 75), (66, 75, 74), (67, 68, 76), (67, 76, 75), (68, 69, 77), (68, 77, 76), (69, 70, 78), (69, 78, 77), (70, 71, 79), (70, 79, 78), (71, 65, 73), (71, 73, 79), (73, 72, 80), (73, 80, 81), (72, 74, 82), (72, 82, 80), (74, 75, 83), (74, 83, 82), (75, 76, 84), (75, 84, 83), (76, 77, 85), (76, 85, 84), (77, 78, 86), (77, 86, 85), (78, 79, 87), (78, 87, 86), (79, 73, 81), (79, 81, 87), (81, 80, 88), (81, 88, 89), (80, 82, 90), (80, 90, 88), (82, 83, 91), (82, 91, 90), (83, 84, 92), (83, 92, 91), (84, 85, 93), (84, 93, 92), (85, 86, 94), (85, 94, 93), (86, 87, 95), (86, 95, 94), (87, 81, 89), (87, 89, 95), (89, 88, 96), (89, 96, 97), (88, 90, 98), (88, 98, 96), (90, 91, 99), (90, 99, 98), (91, 92, 100), (91, 100, 99), (92, 93, 101), (92, 101, 100), (93, 94, 102), (93, 102, 101), (94, 95, 103), (94, 103, 102), (95, 89, 97), (95, 97, 103), (97, 96, 104), (97, 104, 105), (96, 98, 106), (96, 106, 104), (98, 99, 107), (98, 107, 106), (99, 100, 108), (99, 108, 107), (100, 101, 109), (100, 109, 108), (101, 102, 110), (101, 110, 109), (102, 103, 111), (102, 111, 110), (103, 97, 105), (103, 105, 111), (105, 104, 112), (105, 112, 113), (104, 106, 114), (104, 114, 112), (106, 107, 115), (106, 115, 114), (107, 108, 116), (107, 116, 115), (108, 109, 117), (108, 117, 116), (109, 110, 118), (109, 118, 117), (110, 111, 119), (110, 119, 118), (111, 105, 113), (111, 113, 119), (113, 112, 120), (113, 120, 121), (112, 114, 122), (112, 122, 120), (114, 115, 123), (114, 123, 122), (115, 116, 124), (115, 124, 123), (116, 117, 125), (116, 125, 124), (117, 118, 126), (117, 126, 125), (118, 119, 127), (118, 127, 126), (119, 113, 121), (119, 121, 127), (121, 120, 128), (121, 128, 129), (120, 122, 130), (120, 130, 128), (122, 123, 131), (122, 131, 130), (123, 124, 132), (123, 132, 131), (124, 125, 133), (124, 133, 132), (125, 126, 134), (125, 134, 133), (126, 127, 135), (126, 135, 134), (127, 121, 129), (127, 129, 135), (129, 128, 136), (129, 136, 137), (128, 130, 138), (128, 138, 136), (130, 131, 139), (130, 139, 138), (131, 132, 140), (131, 140, 139), (132, 133, 141), (132, 141, 140), (133, 134, 142), (133, 142, 141), (134, 135, 143), (134, 143, 142), (135, 129, 137), (135, 137, 143), (137, 136, 144), (137, 144, 145), (136, 138, 146), (136, 146, 144), (138, 139, 147), (138, 147, 146), (139, 140, 148), (139, 148, 147), (140, 141, 149), (140, 149, 148), (141, 142, 150), (141, 150, 149), (142, 143, 151), (142, 151, 150), (143, 137, 145), (143, 145, 151), (145, 144, 152), (145, 152, 153), (144, 146, 154), (144, 154, 152), (146, 147, 155), (146, 155, 154), (147, 148, 156), (147, 156, 155), (148, 149, 157), (148, 157, 156), (149, 150, 158), (149, 158, 157), (150, 151, 159), (150, 159, 158), (151, 145, 153), (151, 153, 159), (153, 152, 160), (153, 160, 161), (152, 154, 162), (152, 162, 160), (154, 155, 163), (154, 163, 162), (155, 156, 164), (155, 164, 163), (156, 157, 165), (156, 165, 164), (157, 158, 166), (157, 166, 165), (158, 159, 167), (158, 167, 166), (159, 153, 161), (159, 161, 167), (161, 160, 168), (161, 168, 169), (160, 162, 170), (160, 170, 168), (162, 163, 171), (162, 171, 170), (163, 164, 172), (163, 172, 171), (164, 165, 173), (164, 173, 172), (165, 166, 174), (165, 174, 173), (166, 167, 175), (166, 175, 174), (167, 161, 169), (167, 169, 175), (1, 0, 176), (4, 1, 176), (6, 4, 176), (8, 6, 176), (10, 8, 176), (12, 10, 176), (14, 12, 176), (0, 14, 176), (177, 169, 168), (177, 168, 170), (177, 170, 171), (177, 171, 172), (177, 172, 173), (177, 173, 174), (177, 174, 175), (177, 175, 169)])
me_continuouswoundcordandtail.polygons.foreach_set('material_index', [2, 2, 2, 2, 2, 2, 2, 2, 2, 2, 2, 2, 2, 2, 2, 2, 2, 2, 2, 2, 2, 2, 2, 2, 2, 2, 2, 2, 2, 2, 2, 2, 2, 2, 2, 2, 2, 2, 2, 2, 2, 2, 2, 2, 2, 2, 2, 2, 2, 2, 2, 2, 2, 2, 2, 2, 2, 2, 2, 2, 2, 2, 2, 2, 2, 2, 2, 2, 2, 2, 2, 2, 2, 2, 2, 2, 2, 2, 2, 2, 2, 2, 2, 2, 2, 2, 2, 2, 2, 2, 2, 2, 2, 2, 2, 2, 2, 2, 2, 2, 2, 2, 2, 2, 2, 2, 2, 2, 2, 2, 2, 2, 2, 2, 2, 2, 2, 2, 2, 2, 2, 2, 2, 2, 2, 2, 2, 2, 2, 2, 2, 2, 2, 2, 2, 2, 2, 2, 2, 2, 2, 2, 2, 2, 2, 2, 2, 2, 2, 2, 2, 2, 2, 2, 2, 2, 2, 2, 2, 2, 2, 2, 2, 2, 2, 2, 2, 2, 2, 2, 2, 2, 2, 2, 2, 2, 2, 2, 2, 2, 2, 2, 2, 2, 2, 2, 2, 2, 2, 2, 2, 2, 2, 2, 2, 2, 2, 2, 2, 2, 2, 2, 2, 2, 2, 2, 2, 2, 2, 2, 2, 2, 2, 2, 2, 2, 2, 2, 2, 2, 2, 2, 2, 2, 2, 2, 2, 2, 2, 2, 2, 2, 2, 2, 2, 2, 2, 2, 2, 2, 2, 2, 2, 2, 2, 2, 2, 2, 2, 2, 2, 2, 2, 2, 2, 2, 2, 2, 2, 2, 2, 2, 2, 2, 2, 2, 2, 2, 2, 2, 2, 2, 2, 2, 2, 2, 2, 2, 2, 2, 2, 2, 2, 2, 2, 2, 2, 2, 2, 2, 2, 2, 2, 2, 2, 2, 2, 2, 2, 2, 2, 2, 2, 2, 2, 2, 2, 2, 2, 2, 2, 2, 2, 2, 2, 2, 2, 2, 2, 2, 2, 2, 2, 2, 2, 2, 2, 2, 2, 2, 2, 2, 2, 2, 2, 2, 2, 2, 2, 2, 2, 2, 2, 2, 2, 2, 2, 2, 2, 2, 2, 2])
me_continuouswoundcordandtail.materials.append(mat_flanges_matteredwood)
me_continuouswoundcordandtail.materials.append(mat_waist_barewarmwood)
me_continuouswoundcordandtail.materials.append(mat_cord_palefiber)
me_continuouswoundcordandtail.update()
me_closedfingerloop = bpy.data.meshes.new('ClosedFingerLoop')
me_closedfingerloop.from_pydata([(0.0204, 0.0008, 0.142), (0.01983, 0.000566, 0.142), (0.01945, 0.000566, 0.145), (0.01999, 0.0008, 0.1451), (0.0196, 0.0, 0.142), (0.01922, 0.0, 0.1449), (0.01983, -0.000566, 0.142), (0.01945, -0.000566, 0.145), (0.0204, -0.0008, 0.142), (0.01999, -0.0008, 0.1451), (0.02097, -0.000566, 0.142), (0.02054, -0.000566, 0.1453), (0.0212, 0.0, 0.142), (0.02076, 0.0, 0.1453), (0.02097, 0.000566, 0.142), (0.02054, 0.000566, 0.1453), (0.0183, 0.000566, 0.1477), (0.01879, 0.0008, 0.148), (0.0181, 0.0, 0.1476), (0.0183, -0.000566, 0.1477), (0.01879, -0.0008, 0.148), (0.01928, -0.000566, 0.1483), (0.01949, 0.0, 0.1484), (0.01928, 0.000566, 0.1483), (0.01649, 0.000566, 0.1501), (0.01688, 0.0008, 0.1505), (0.01632, 0.0, 0.1499), (0.01649, -0.000566, 0.1501), (0.01688, -0.0008, 0.1505), (0.01729, -0.000566, 0.1509), (0.01745, 0.0, 0.1511), (0.01729, 0.000566, 0.1509), (0.01412, 0.000566, 0.1519), (0.0144, 0.0008, 0.1524), (0.014, 0.0, 0.1517), (0.01412, -0.000566, 0.1519), (0.0144, -0.0008, 0.1524), (0.01468, -0.000566, 0.1529), (0.0148, 0.0, 0.1531), (0.01468, 0.000566, 0.1529), (0.01136, 0.000566, 0.153), (0.01151, 0.0008, 0.1536), (0.0113, 0.0, 0.1528), (0.01136, -0.000566, 0.153), (0.01151, -0.0008, 0.1536), (0.01165, -0.000566, 0.1541), (0.01171, 0.0, 0.1544), (0.01165, 0.000566, 0.1541), (0.0084, 0.000566, 0.1534), (0.0084, 0.0008, 0.154), (0.0084, 0.0, 0.1532), (0.0084, -0.000566, 0.1534), (0.0084, -0.0008, 0.154), (0.0084, -0.000566, 0.1546), (0.0084, 0.0, 0.1548), (0.0084, 0.000566, 0.1546), (0.005441, 0.000566, 0.153), (0.005294, 0.0008, 0.1536), (0.005501, 0.0, 0.1528), (0.005441, -0.000566, 0.153), (0.005294, -0.0008, 0.1536), (0.005148, -0.000566, 0.1541), (0.005087, 0.0, 0.1544), (0.005148, 0.000566, 0.1541), (0.002683, 0.000566, 0.1519), (0.0024, 0.0008, 0.1524), (0.0028, 0.0, 0.1517), (0.002683, -0.000566, 0.1519), (0.0024, -0.0008, 0.1524), (0.002117, -0.000566, 0.1529), (0.002, 0.0, 0.1531), (0.002117, 0.000566, 0.1529), (0.000315, 0.000566, 0.1501), (-8.5e-05, 0.0008, 0.1505), (0.00048, 0.0, 0.1499), (0.000315, -0.000566, 0.1501), (-8.5e-05, -0.0008, 0.1505), (-0.000485, -0.000566, 0.1509), (-0.000651, 0.0, 0.1511), (-0.000485, 0.000566, 0.1509), (-0.001502, 0.000566, 0.1477), (-0.001992, 0.0008, 0.148), (-0.001299, 0.0, 0.1476), (-0.001502, -0.000566, 0.1477), (-0.001992, -0.0008, 0.148), (-0.002482, -0.000566, 0.1483), (-0.002685, 0.0, 0.1484), (-0.002482, 0.000566, 0.1483), (-0.002645, 0.000566, 0.145), (-0.003191, 0.0008, 0.1451), (-0.002418, 0.0, 0.1449), (-0.002645, -0.000566, 0.145), (-0.003191, -0.0008, 0.1451), (-0.003738, -0.000566, 0.1453), (-0.003964, 0.0, 0.1453), (-0.003738, 0.000566, 0.1453), (-0.003034, 0.000566, 0.142), (-0.0036, 0.0008, 0.142), (-0.0028, 0.0, 0.142), (-0.003034, -0.000566, 0.142), (-0.0036, -0.0008, 0.142), (-0.004166, -0.000566, 0.142), (-0.0044, 0.0, 0.142), (-0.004166, 0.000566, 0.142), (-0.002645, 0.000566, 0.139), (-0.003191, 0.0008, 0.1389), (-0.002418, 0.0, 0.1391), (-0.002645, -0.000566, 0.139), (-0.003191, -0.0008, 0.1389), (-0.003738, -0.000566, 0.1387), (-0.003964, 0.0, 0.1387), (-0.003738, 0.000566, 0.1387), (-0.001502, 0.000566, 0.1363), (-0.001992, 0.0008, 0.136), (-0.001299, 0.0, 0.1364), (-0.001502, -0.000566, 0.1363), (-0.001992, -0.0008, 0.136), (-0.002482, -0.000566, 0.1357), (-0.002685, 0.0, 0.1356), (-0.002482, 0.000566, 0.1357), (0.000315, 0.000566, 0.1339), (-8.5e-05, 0.0008, 0.1335), (0.00048, 0.0, 0.1341), (0.000315, -0.000566, 0.1339), (-8.5e-05, -0.0008, 0.1335), (-0.000485, -0.000566, 0.1331), (-0.000651, 0.0, 0.1329), (-0.000485, 0.000566, 0.1331), (0.002683, 0.000566, 0.1321), (0.0024, 0.0008, 0.1316), (0.0028, 0.0, 0.1323), (0.002683, -0.000566, 0.1321), (0.0024, -0.0008, 0.1316), (0.002117, -0.000566, 0.1311), (0.002, 0.0, 0.1309), (0.002117, 0.000566, 0.1311), (0.005441, 0.000566, 0.131), (0.005294, 0.0008, 0.1304), (0.005501, 0.0, 0.1312), (0.005441, -0.000566, 0.131), (0.005294, -0.0008, 0.1304), (0.005148, -0.000566, 0.1299), (0.005087, 0.0, 0.1296), (0.005148, 0.000566, 0.1299), (0.0084, 0.000566, 0.1306), (0.0084, 0.0008, 0.13), (0.0084, 0.0, 0.1308), (0.0084, -0.000566, 0.1306), (0.0084, -0.0008, 0.13), (0.0084, -0.000566, 0.1294), (0.0084, 0.0, 0.1292), (0.0084, 0.000566, 0.1294), (0.01136, 0.000566, 0.131), (0.01151, 0.0008, 0.1304), (0.0113, 0.0, 0.1312), (0.01136, -0.000566, 0.131), (0.01151, -0.0008, 0.1304), (0.01165, -0.000566, 0.1299), (0.01171, 0.0, 0.1296), (0.01165, 0.000566, 0.1299), (0.01412, 0.000566, 0.1321), (0.0144, 0.0008, 0.1316), (0.014, 0.0, 0.1323), (0.01412, -0.000566, 0.1321), (0.0144, -0.0008, 0.1316), (0.01468, -0.000566, 0.1311), (0.0148, 0.0, 0.1309), (0.01468, 0.000566, 0.1311), (0.01649, 0.000566, 0.1339), (0.01688, 0.0008, 0.1335), (0.01632, 0.0, 0.1341), (0.01649, -0.000566, 0.1339), (0.01688, -0.0008, 0.1335), (0.01729, -0.000566, 0.1331), (0.01745, 0.0, 0.1329), (0.01729, 0.000566, 0.1331), (0.0183, 0.000566, 0.1363), (0.01879, 0.0008, 0.136), (0.0181, 0.0, 0.1364), (0.0183, -0.000566, 0.1363), (0.01879, -0.0008, 0.136), (0.01928, -0.000566, 0.1357), (0.01949, 0.0, 0.1356), (0.01928, 0.000566, 0.1357), (0.01945, 0.000566, 0.139), (0.01999, 0.0008, 0.1389), (0.01922, 0.0, 0.1391), (0.01945, -0.000566, 0.139), (0.01999, -0.0008, 0.1389), (0.02054, -0.000566, 0.1387), (0.02076, 0.0, 0.1387), (0.02054, 0.000566, 0.1387)], [], [(0, 1, 2), (0, 2, 3), (1, 4, 5), (1, 5, 2), (4, 6, 7), (4, 7, 5), (6, 8, 9), (6, 9, 7), (8, 10, 11), (8, 11, 9), (10, 12, 13), (10, 13, 11), (12, 14, 15), (12, 15, 13), (14, 0, 3), (14, 3, 15), (3, 2, 16), (3, 16, 17), (2, 5, 18), (2, 18, 16), (5, 7, 19), (5, 19, 18), (7, 9, 20), (7, 20, 19), (9, 11, 21), (9, 21, 20), (11, 13, 22), (11, 22, 21), (13, 15, 23), (13, 23, 22), (15, 3, 17), (15, 17, 23), (17, 16, 24), (17, 24, 25), (16, 18, 26), (16, 26, 24), (18, 19, 27), (18, 27, 26), (19, 20, 28), (19, 28, 27), (20, 21, 29), (20, 29, 28), (21, 22, 30), (21, 30, 29), (22, 23, 31), (22, 31, 30), (23, 17, 25), (23, 25, 31), (25, 24, 32), (25, 32, 33), (24, 26, 34), (24, 34, 32), (26, 27, 35), (26, 35, 34), (27, 28, 36), (27, 36, 35), (28, 29, 37), (28, 37, 36), (29, 30, 38), (29, 38, 37), (30, 31, 39), (30, 39, 38), (31, 25, 33), (31, 33, 39), (33, 32, 40), (33, 40, 41), (32, 34, 42), (32, 42, 40), (34, 35, 43), (34, 43, 42), (35, 36, 44), (35, 44, 43), (36, 37, 45), (36, 45, 44), (37, 38, 46), (37, 46, 45), (38, 39, 47), (38, 47, 46), (39, 33, 41), (39, 41, 47), (41, 40, 48), (41, 48, 49), (40, 42, 50), (40, 50, 48), (42, 43, 51), (42, 51, 50), (43, 44, 52), (43, 52, 51), (44, 45, 53), (44, 53, 52), (45, 46, 54), (45, 54, 53), (46, 47, 55), (46, 55, 54), (47, 41, 49), (47, 49, 55), (49, 48, 56), (49, 56, 57), (48, 50, 58), (48, 58, 56), (50, 51, 59), (50, 59, 58), (51, 52, 60), (51, 60, 59), (52, 53, 61), (52, 61, 60), (53, 54, 62), (53, 62, 61), (54, 55, 63), (54, 63, 62), (55, 49, 57), (55, 57, 63), (57, 56, 64), (57, 64, 65), (56, 58, 66), (56, 66, 64), (58, 59, 67), (58, 67, 66), (59, 60, 68), (59, 68, 67), (60, 61, 69), (60, 69, 68), (61, 62, 70), (61, 70, 69), (62, 63, 71), (62, 71, 70), (63, 57, 65), (63, 65, 71), (65, 64, 72), (65, 72, 73), (64, 66, 74), (64, 74, 72), (66, 67, 75), (66, 75, 74), (67, 68, 76), (67, 76, 75), (68, 69, 77), (68, 77, 76), (69, 70, 78), (69, 78, 77), (70, 71, 79), (70, 79, 78), (71, 65, 73), (71, 73, 79), (73, 72, 80), (73, 80, 81), (72, 74, 82), (72, 82, 80), (74, 75, 83), (74, 83, 82), (75, 76, 84), (75, 84, 83), (76, 77, 85), (76, 85, 84), (77, 78, 86), (77, 86, 85), (78, 79, 87), (78, 87, 86), (79, 73, 81), (79, 81, 87), (81, 80, 88), (81, 88, 89), (80, 82, 90), (80, 90, 88), (82, 83, 91), (82, 91, 90), (83, 84, 92), (83, 92, 91), (84, 85, 93), (84, 93, 92), (85, 86, 94), (85, 94, 93), (86, 87, 95), (86, 95, 94), (87, 81, 89), (87, 89, 95), (89, 88, 96), (89, 96, 97), (88, 90, 98), (88, 98, 96), (90, 91, 99), (90, 99, 98), (91, 92, 100), (91, 100, 99), (92, 93, 101), (92, 101, 100), (93, 94, 102), (93, 102, 101), (94, 95, 103), (94, 103, 102), (95, 89, 97), (95, 97, 103), (97, 96, 104), (97, 104, 105), (96, 98, 106), (96, 106, 104), (98, 99, 107), (98, 107, 106), (99, 100, 108), (99, 108, 107), (100, 101, 109), (100, 109, 108), (101, 102, 110), (101, 110, 109), (102, 103, 111), (102, 111, 110), (103, 97, 105), (103, 105, 111), (105, 104, 112), (105, 112, 113), (104, 106, 114), (104, 114, 112), (106, 107, 115), (106, 115, 114), (107, 108, 116), (107, 116, 115), (108, 109, 117), (108, 117, 116), (109, 110, 118), (109, 118, 117), (110, 111, 119), (110, 119, 118), (111, 105, 113), (111, 113, 119), (113, 112, 120), (113, 120, 121), (112, 114, 122), (112, 122, 120), (114, 115, 123), (114, 123, 122), (115, 116, 124), (115, 124, 123), (116, 117, 125), (116, 125, 124), (117, 118, 126), (117, 126, 125), (118, 119, 127), (118, 127, 126), (119, 113, 121), (119, 121, 127), (121, 120, 128), (121, 128, 129), (120, 122, 130), (120, 130, 128), (122, 123, 131), (122, 131, 130), (123, 124, 132), (123, 132, 131), (124, 125, 133), (124, 133, 132), (125, 126, 134), (125, 134, 133), (126, 127, 135), (126, 135, 134), (127, 121, 129), (127, 129, 135), (129, 128, 136), (129, 136, 137), (128, 130, 138), (128, 138, 136), (130, 131, 139), (130, 139, 138), (131, 132, 140), (131, 140, 139), (132, 133, 141), (132, 141, 140), (133, 134, 142), (133, 142, 141), (134, 135, 143), (134, 143, 142), (135, 129, 137), (135, 137, 143), (137, 136, 144), (137, 144, 145), (136, 138, 146), (136, 146, 144), (138, 139, 147), (138, 147, 146), (139, 140, 148), (139, 148, 147), (140, 141, 149), (140, 149, 148), (141, 142, 150), (141, 150, 149), (142, 143, 151), (142, 151, 150), (143, 137, 145), (143, 145, 151), (145, 144, 152), (145, 152, 153), (144, 146, 154), (144, 154, 152), (146, 147, 155), (146, 155, 154), (147, 148, 156), (147, 156, 155), (148, 149, 157), (148, 157, 156), (149, 150, 158), (149, 158, 157), (150, 151, 159), (150, 159, 158), (151, 145, 153), (151, 153, 159), (153, 152, 160), (153, 160, 161), (152, 154, 162), (152, 162, 160), (154, 155, 163), (154, 163, 162), (155, 156, 164), (155, 164, 163), (156, 157, 165), (156, 165, 164), (157, 158, 166), (157, 166, 165), (158, 159, 167), (158, 167, 166), (159, 153, 161), (159, 161, 167), (161, 160, 168), (161, 168, 169), (160, 162, 170), (160, 170, 168), (162, 163, 171), (162, 171, 170), (163, 164, 172), (163, 172, 171), (164, 165, 173), (164, 173, 172), (165, 166, 174), (165, 174, 173), (166, 167, 175), (166, 175, 174), (167, 161, 169), (167, 169, 175), (169, 168, 176), (169, 176, 177), (168, 170, 178), (168, 178, 176), (170, 171, 179), (170, 179, 178), (171, 172, 180), (171, 180, 179), (172, 173, 181), (172, 181, 180), (173, 174, 182), (173, 182, 181), (174, 175, 183), (174, 183, 182), (175, 169, 177), (175, 177, 183), (177, 176, 184), (177, 184, 185), (176, 178, 186), (176, 186, 184), (178, 179, 187), (178, 187, 186), (179, 180, 188), (179, 188, 187), (180, 181, 189), (180, 189, 188), (181, 182, 190), (181, 190, 189), (182, 183, 191), (182, 191, 190), (183, 177, 185), (183, 185, 191), (185, 184, 1), (185, 1, 0), (184, 186, 4), (184, 4, 1), (186, 187, 6), (186, 6, 4), (187, 188, 8), (187, 8, 6), (188, 189, 10), (188, 10, 8), (189, 190, 12), (189, 12, 10), (190, 191, 14), (190, 14, 12), (191, 185, 0), (191, 0, 14)])
me_closedfingerloop.polygons.foreach_set('material_index', [2, 2, 2, 2, 2, 2, 2, 2, 2, 2, 2, 2, 2, 2, 2, 2, 2, 2, 2, 2, 2, 2, 2, 2, 2, 2, 2, 2, 2, 2, 2, 2, 2, 2, 2, 2, 2, 2, 2, 2, 2, 2, 2, 2, 2, 2, 2, 2, 2, 2, 2, 2, 2, 2, 2, 2, 2, 2, 2, 2, 2, 2, 2, 2, 2, 2, 2, 2, 2, 2, 2, 2, 2, 2, 2, 2, 2, 2, 2, 2, 2, 2, 2, 2, 2, 2, 2, 2, 2, 2, 2, 2, 2, 2, 2, 2, 2, 2, 2, 2, 2, 2, 2, 2, 2, 2, 2, 2, 2, 2, 2, 2, 2, 2, 2, 2, 2, 2, 2, 2, 2, 2, 2, 2, 2, 2, 2, 2, 2, 2, 2, 2, 2, 2, 2, 2, 2, 2, 2, 2, 2, 2, 2, 2, 2, 2, 2, 2, 2, 2, 2, 2, 2, 2, 2, 2, 2, 2, 2, 2, 2, 2, 2, 2, 2, 2, 2, 2, 2, 2, 2, 2, 2, 2, 2, 2, 2, 2, 2, 2, 2, 2, 2, 2, 2, 2, 2, 2, 2, 2, 2, 2, 2, 2, 2, 2, 2, 2, 2, 2, 2, 2, 2, 2, 2, 2, 2, 2, 2, 2, 2, 2, 2, 2, 2, 2, 2, 2, 2, 2, 2, 2, 2, 2, 2, 2, 2, 2, 2, 2, 2, 2, 2, 2, 2, 2, 2, 2, 2, 2, 2, 2, 2, 2, 2, 2, 2, 2, 2, 2, 2, 2, 2, 2, 2, 2, 2, 2, 2, 2, 2, 2, 2, 2, 2, 2, 2, 2, 2, 2, 2, 2, 2, 2, 2, 2, 2, 2, 2, 2, 2, 2, 2, 2, 2, 2, 2, 2, 2, 2, 2, 2, 2, 2, 2, 2, 2, 2, 2, 2, 2, 2, 2, 2, 2, 2, 2, 2, 2, 2, 2, 2, 2, 2, 2, 2, 2, 2, 2, 2, 2, 2, 2, 2, 2, 2, 2, 2, 2, 2, 2, 2, 2, 2, 2, 2, 2, 2, 2, 2, 2, 2, 2, 2, 2, 2, 2, 2, 2, 2, 2, 2, 2, 2, 2, 2, 2, 2, 2, 2, 2, 2, 2, 2, 2, 2, 2, 2, 2, 2, 2, 2, 2, 2, 2, 2, 2, 2, 2, 2, 2, 2, 2, 2])
me_closedfingerloop.materials.append(mat_flanges_matteredwood)
me_closedfingerloop.materials.append(mat_waist_barewarmwood)
me_closedfingerloop.materials.append(mat_cord_palefiber)
me_closedfingerloop.update()

# ---- objects
ob_onewoundstringwoodenyoyo = bpy.data.objects.new('OneWoundStringWoodenYoYo', None)
ob_wholesoliddoubleflangeandwaist = bpy.data.objects.new('WholeSolidDoubleFlangeAndWaist', me_wholesoliddoubleflangeandwaist)
ob_continuouswoundcordandtail = bpy.data.objects.new('ContinuousWoundCordAndTail', me_continuouswoundcordandtail)
ob_closedfingerloop = bpy.data.objects.new('ClosedFingerLoop', me_closedfingerloop)

# ---- transforms, parenting, visibility, modifiers, constraints
ob_onewoundstringwoodenyoyo.location = (0.0, 0.0, 0.0)
ob_wholesoliddoubleflangeandwaist.parent = ob_onewoundstringwoodenyoyo
ob_wholesoliddoubleflangeandwaist.location = (0.0, 0.0, 0.0)
ob_continuouswoundcordandtail.parent = ob_onewoundstringwoodenyoyo
ob_continuouswoundcordandtail.location = (0.0, 0.0, 0.0)
ob_closedfingerloop.parent = ob_onewoundstringwoodenyoyo
ob_closedfingerloop.location = (0.0, 0.0, 0.0)

# ---- collection membership
scene.collection.objects.link(ob_onewoundstringwoodenyoyo)
scene.collection.objects.link(ob_wholesoliddoubleflangeandwaist)
scene.collection.objects.link(ob_continuouswoundcordandtail)
scene.collection.objects.link(ob_closedfingerloop)

# ---- scene / render settings (as saved in the file)
scene.frame_start = 1; scene.frame_end = 250; scene.frame_set(1)
scene.render.engine = 'CYCLES'
scene.render.use_compositing = False
scene.cycles.use_denoising = False
scene.cycles.samples = 128
scene.cycles.use_adaptive_sampling = False
scene.cycles.seed = 17
bpy.context.view_layer.update()

# ---- added for rendering (the .blend has no active camera and no usable light): camera, sun
cam_auto = bpy.data.cameras.new('AutoCamera')
cam_auto.lens = 50.0
cam_auto.sensor_width = 36.0
cam_auto.clip_end = 1000.0
ob_auto_camera = bpy.data.objects.new('AutoCamera', cam_auto)
scene.collection.objects.link(ob_auto_camera)
ob_auto_camera.location = (0.185045, -0.222054, 0.225436)
ob_auto_camera.rotation_euler = (1.09748, -7.21219e-08, 0.694738)
scene.camera = ob_auto_camera
light_auto_sun = bpy.data.lights.new('AutoSun', 'SUN')
light_auto_sun.energy = 3.0
light_auto_sun.angle = 0.0523599
ob_auto_sun = bpy.data.objects.new('AutoSun', light_auto_sun)
scene.collection.objects.link(ob_auto_sun)
ob_auto_sun.rotation_euler = (0.872665, 0.174533, 0.523599)
bpy.context.view_layer.update()
